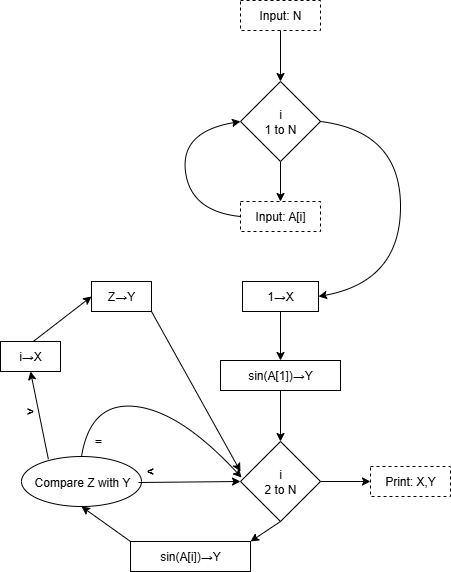

The diagram above was exported from draw.io. Its source (the exported page's mxGraphModel, read from the mxfile embedded in the PNG):
<mxGraphModel dx="647" dy="322" grid="1" gridSize="10" guides="1" tooltips="1" connect="1" arrows="1" fold="1" page="1" pageScale="1" pageWidth="850" pageHeight="1100" math="0" shadow="0">
  <root>
    <mxCell id="0" />
    <mxCell id="1" parent="0" />
    <mxCell id="KyBAjX4JJgz98v5IrYsj-1" value="i&lt;br&gt;1 to N" style="rhombus;whiteSpace=wrap;html=1;" vertex="1" parent="1">
      <mxGeometry x="320" y="130" width="80" height="80" as="geometry" />
    </mxCell>
    <mxCell id="KyBAjX4JJgz98v5IrYsj-4" value="Input: A[i]" style="text;html=1;align=center;verticalAlign=middle;whiteSpace=wrap;rounded=0;strokeColor=default;dashed=1;" vertex="1" parent="1">
      <mxGeometry x="320" y="250" width="80" height="30" as="geometry" />
    </mxCell>
    <mxCell id="KyBAjX4JJgz98v5IrYsj-7" value="" style="endArrow=classic;html=1;rounded=0;entryX=0.5;entryY=0;entryDx=0;entryDy=0;" edge="1" parent="1" source="KyBAjX4JJgz98v5IrYsj-1" target="KyBAjX4JJgz98v5IrYsj-4">
      <mxGeometry width="50" height="50" relative="1" as="geometry">
        <mxPoint x="255.99999999999977" y="200" as="sourcePoint" />
        <mxPoint x="276" y="280" as="targetPoint" />
      </mxGeometry>
    </mxCell>
    <mxCell id="KyBAjX4JJgz98v5IrYsj-8" value="1→X" style="text;html=1;align=center;verticalAlign=middle;whiteSpace=wrap;rounded=0;strokeColor=default;" vertex="1" parent="1">
      <mxGeometry x="322" y="330" width="76" height="30" as="geometry" />
    </mxCell>
    <mxCell id="KyBAjX4JJgz98v5IrYsj-12" value="" style="curved=1;endArrow=classic;html=1;rounded=0;exitX=0;exitY=0.5;exitDx=0;exitDy=0;entryX=0;entryY=0.5;entryDx=0;entryDy=0;" edge="1" parent="1" source="KyBAjX4JJgz98v5IrYsj-4" target="KyBAjX4JJgz98v5IrYsj-1">
      <mxGeometry width="50" height="50" relative="1" as="geometry">
        <mxPoint x="269.9999999999999" y="200" as="sourcePoint" />
        <mxPoint x="148" y="175" as="targetPoint" />
        <Array as="points">
          <mxPoint x="270" y="260" />
          <mxPoint x="260" y="180" />
        </Array>
      </mxGeometry>
    </mxCell>
    <mxCell id="KyBAjX4JJgz98v5IrYsj-26" value="Input: N" style="text;html=1;align=center;verticalAlign=middle;whiteSpace=wrap;rounded=0;strokeColor=default;dashed=1;" vertex="1" parent="1">
      <mxGeometry x="320" y="49" width="80" height="30" as="geometry" />
    </mxCell>
    <mxCell id="KyBAjX4JJgz98v5IrYsj-28" value="" style="curved=1;endArrow=classic;html=1;rounded=0;entryX=1;entryY=0.5;entryDx=0;entryDy=0;" edge="1" parent="1" target="KyBAjX4JJgz98v5IrYsj-8">
      <mxGeometry width="50" height="50" relative="1" as="geometry">
        <mxPoint x="400" y="170" as="sourcePoint" />
        <mxPoint x="520" y="290" as="targetPoint" />
        <Array as="points">
          <mxPoint x="480" y="180" />
          <mxPoint x="480" y="330" />
        </Array>
      </mxGeometry>
    </mxCell>
    <mxCell id="KyBAjX4JJgz98v5IrYsj-29" value="sin(A[1])→Y" style="text;html=1;align=center;verticalAlign=middle;whiteSpace=wrap;rounded=0;strokeColor=default;" vertex="1" parent="1">
      <mxGeometry x="300" y="409" width="120" height="30" as="geometry" />
    </mxCell>
    <mxCell id="KyBAjX4JJgz98v5IrYsj-30" value="i&lt;br&gt;2 to N" style="rhombus;whiteSpace=wrap;html=1;" vertex="1" parent="1">
      <mxGeometry x="320" y="490" width="80" height="80" as="geometry" />
    </mxCell>
    <mxCell id="KyBAjX4JJgz98v5IrYsj-31" value="Print: X,Y" style="text;html=1;align=center;verticalAlign=middle;whiteSpace=wrap;rounded=0;strokeColor=default;dashed=1;" vertex="1" parent="1">
      <mxGeometry x="450" y="515" width="80" height="30" as="geometry" />
    </mxCell>
    <mxCell id="KyBAjX4JJgz98v5IrYsj-32" value="" style="endArrow=classic;html=1;rounded=0;entryX=0;entryY=0.5;entryDx=0;entryDy=0;exitX=1;exitY=0.5;exitDx=0;exitDy=0;" edge="1" parent="1" source="KyBAjX4JJgz98v5IrYsj-30" target="KyBAjX4JJgz98v5IrYsj-31">
      <mxGeometry width="50" height="50" relative="1" as="geometry">
        <mxPoint x="380" y="615.8695652173913" as="sourcePoint" />
        <mxPoint x="434.0000000000001" y="610" as="targetPoint" />
        <Array as="points" />
      </mxGeometry>
    </mxCell>
    <mxCell id="KyBAjX4JJgz98v5IrYsj-33" value="" style="endArrow=classic;html=1;rounded=0;entryX=0.5;entryY=0;entryDx=0;entryDy=0;exitX=0.5;exitY=1;exitDx=0;exitDy=0;" edge="1" parent="1" source="KyBAjX4JJgz98v5IrYsj-29" target="KyBAjX4JJgz98v5IrYsj-30">
      <mxGeometry width="50" height="50" relative="1" as="geometry">
        <mxPoint x="370" y="450" as="sourcePoint" />
        <mxPoint x="484.0000000000001" y="560" as="targetPoint" />
        <Array as="points" />
      </mxGeometry>
    </mxCell>
    <mxCell id="KyBAjX4JJgz98v5IrYsj-34" value="" style="endArrow=classic;html=1;rounded=0;entryX=0.5;entryY=0;entryDx=0;entryDy=0;exitX=0.5;exitY=1;exitDx=0;exitDy=0;" edge="1" parent="1" source="KyBAjX4JJgz98v5IrYsj-8" target="KyBAjX4JJgz98v5IrYsj-29">
      <mxGeometry width="50" height="50" relative="1" as="geometry">
        <mxPoint x="610" y="345.8695652173913" as="sourcePoint" />
        <mxPoint x="664.0000000000001" y="340" as="targetPoint" />
        <Array as="points" />
      </mxGeometry>
    </mxCell>
    <mxCell id="KyBAjX4JJgz98v5IrYsj-35" value="sin(A[i])→Y" style="text;html=1;align=center;verticalAlign=middle;whiteSpace=wrap;rounded=0;strokeColor=default;" vertex="1" parent="1">
      <mxGeometry x="210" y="590" width="120" height="30" as="geometry" />
    </mxCell>
    <mxCell id="KyBAjX4JJgz98v5IrYsj-36" value="" style="endArrow=classic;html=1;rounded=0;exitX=0.5;exitY=1;exitDx=0;exitDy=0;entryX=1;entryY=0;entryDx=0;entryDy=0;" edge="1" parent="1" source="KyBAjX4JJgz98v5IrYsj-30" target="KyBAjX4JJgz98v5IrYsj-35">
      <mxGeometry width="50" height="50" relative="1" as="geometry">
        <mxPoint x="330" y="560" as="sourcePoint" />
        <mxPoint x="340" y="610" as="targetPoint" />
        <Array as="points" />
      </mxGeometry>
    </mxCell>
    <mxCell id="KyBAjX4JJgz98v5IrYsj-37" value="" style="ellipse;whiteSpace=wrap;html=1;" vertex="1" parent="1">
      <mxGeometry x="101" y="505" width="120" height="50" as="geometry" />
    </mxCell>
    <mxCell id="KyBAjX4JJgz98v5IrYsj-38" value="Compare Z with Y" style="text;html=1;align=center;verticalAlign=middle;whiteSpace=wrap;rounded=0;" vertex="1" parent="1">
      <mxGeometry x="106" y="516" width="112" height="30" as="geometry" />
    </mxCell>
    <mxCell id="KyBAjX4JJgz98v5IrYsj-39" value="Z→Y" style="text;html=1;align=center;verticalAlign=middle;whiteSpace=wrap;rounded=0;strokeColor=default;" vertex="1" parent="1">
      <mxGeometry x="171" y="330" width="60" height="30" as="geometry" />
    </mxCell>
    <mxCell id="KyBAjX4JJgz98v5IrYsj-40" value="" style="endArrow=classic;html=1;rounded=0;exitX=1;exitY=1;exitDx=0;exitDy=0;" edge="1" parent="1" source="KyBAjX4JJgz98v5IrYsj-39">
      <mxGeometry width="50" height="50" relative="1" as="geometry">
        <mxPoint x="161" y="325" as="sourcePoint" />
        <mxPoint x="320" y="520" as="targetPoint" />
      </mxGeometry>
    </mxCell>
    <mxCell id="KyBAjX4JJgz98v5IrYsj-42" value="i→X" style="text;html=1;align=center;verticalAlign=middle;whiteSpace=wrap;rounded=0;strokeColor=default;" vertex="1" parent="1">
      <mxGeometry x="80" y="390" width="60" height="30" as="geometry" />
    </mxCell>
    <mxCell id="KyBAjX4JJgz98v5IrYsj-43" value="" style="endArrow=classic;html=1;rounded=0;exitX=0.558;exitY=-0.019;exitDx=0;exitDy=0;exitPerimeter=0;entryX=0;entryY=0.5;entryDx=0;entryDy=0;" edge="1" parent="1" source="KyBAjX4JJgz98v5IrYsj-42" target="KyBAjX4JJgz98v5IrYsj-39">
      <mxGeometry width="50" height="50" relative="1" as="geometry">
        <mxPoint x="115.71999999999991" y="342.75" as="sourcePoint" />
        <mxPoint x="67" y="380" as="targetPoint" />
      </mxGeometry>
    </mxCell>
    <mxCell id="KyBAjX4JJgz98v5IrYsj-44" value="" style="endArrow=classic;html=1;rounded=0;entryX=0;entryY=0.5;entryDx=0;entryDy=0;exitX=1;exitY=0.5;exitDx=0;exitDy=0;" edge="1" parent="1" source="KyBAjX4JJgz98v5IrYsj-38" target="KyBAjX4JJgz98v5IrYsj-30">
      <mxGeometry width="50" height="50" relative="1" as="geometry">
        <mxPoint x="237" y="815" as="sourcePoint" />
        <mxPoint x="245" y="685.0000000000001" as="targetPoint" />
      </mxGeometry>
    </mxCell>
    <mxCell id="KyBAjX4JJgz98v5IrYsj-45" value="&lt;b&gt;&amp;gt;&lt;/b&gt;" style="text;html=1;align=center;verticalAlign=middle;whiteSpace=wrap;rounded=0;" vertex="1" parent="1">
      <mxGeometry x="80" y="445" width="60" height="30" as="geometry" />
    </mxCell>
    <mxCell id="KyBAjX4JJgz98v5IrYsj-46" value="&lt;b&gt;=&lt;/b&gt;" style="text;html=1;align=center;verticalAlign=middle;whiteSpace=wrap;rounded=0;" vertex="1" parent="1">
      <mxGeometry x="148" y="475" width="60" height="30" as="geometry" />
    </mxCell>
    <mxCell id="KyBAjX4JJgz98v5IrYsj-47" value="&lt;b&gt;&amp;lt;&lt;/b&gt;" style="text;html=1;align=center;verticalAlign=middle;whiteSpace=wrap;rounded=0;" vertex="1" parent="1">
      <mxGeometry x="200" y="505" width="60" height="30" as="geometry" />
    </mxCell>
    <mxCell id="KyBAjX4JJgz98v5IrYsj-48" value="" style="curved=1;endArrow=classic;html=1;rounded=0;entryX=0.014;entryY=0.451;entryDx=0;entryDy=0;exitX=0.5;exitY=0;exitDx=0;exitDy=0;entryPerimeter=0;" edge="1" parent="1" source="KyBAjX4JJgz98v5IrYsj-37" target="KyBAjX4JJgz98v5IrYsj-30">
      <mxGeometry width="50" height="50" relative="1" as="geometry">
        <mxPoint x="112" y="590" as="sourcePoint" />
        <mxPoint x="110" y="765" as="targetPoint" />
        <Array as="points">
          <mxPoint x="170" y="450" />
          <mxPoint x="260" y="460" />
        </Array>
      </mxGeometry>
    </mxCell>
    <mxCell id="KyBAjX4JJgz98v5IrYsj-49" value="" style="endArrow=classic;html=1;rounded=0;exitX=0.224;exitY=0.056;exitDx=0;exitDy=0;exitPerimeter=0;entryX=0.5;entryY=1;entryDx=0;entryDy=0;" edge="1" parent="1" source="KyBAjX4JJgz98v5IrYsj-37" target="KyBAjX4JJgz98v5IrYsj-42">
      <mxGeometry width="50" height="50" relative="1" as="geometry">
        <mxPoint x="160" y="694" as="sourcePoint" />
        <mxPoint x="218" y="650" as="targetPoint" />
      </mxGeometry>
    </mxCell>
    <mxCell id="KyBAjX4JJgz98v5IrYsj-50" value="" style="endArrow=classic;html=1;rounded=0;exitX=0.5;exitY=1;exitDx=0;exitDy=0;" edge="1" parent="1" source="KyBAjX4JJgz98v5IrYsj-26" target="KyBAjX4JJgz98v5IrYsj-1">
      <mxGeometry width="50" height="50" relative="1" as="geometry">
        <mxPoint x="110" y="160" as="sourcePoint" />
        <mxPoint x="160" y="110" as="targetPoint" />
      </mxGeometry>
    </mxCell>
    <mxCell id="KyBAjX4JJgz98v5IrYsj-54" value="" style="endArrow=classic;html=1;rounded=0;entryX=0.5;entryY=1;entryDx=0;entryDy=0;exitX=0;exitY=0;exitDx=0;exitDy=0;" edge="1" parent="1" source="KyBAjX4JJgz98v5IrYsj-35" target="KyBAjX4JJgz98v5IrYsj-37">
      <mxGeometry width="50" height="50" relative="1" as="geometry">
        <mxPoint x="130" y="660" as="sourcePoint" />
        <mxPoint x="180" y="610" as="targetPoint" />
      </mxGeometry>
    </mxCell>
  </root>
</mxGraphModel>